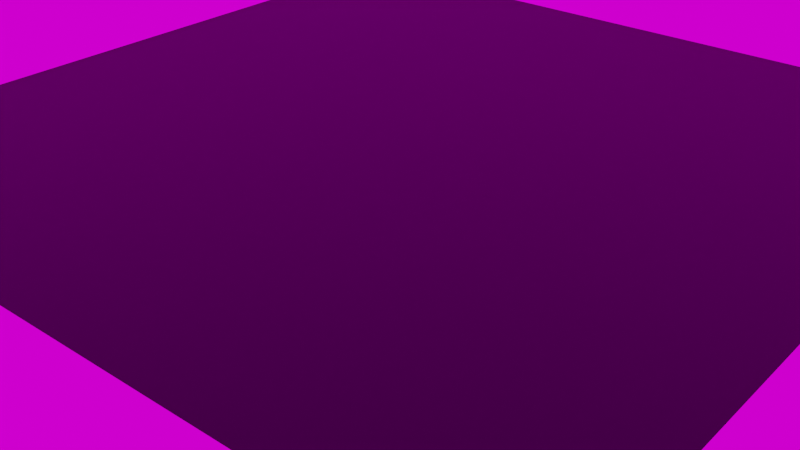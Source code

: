 # Source: grass.blend  (saved by Blender 2.81.16; exported with 4.5.12 LTS)
import bpy
from mathutils import Matrix  # noqa: F401  (used for matrix-valued properties, if any)

bpy.ops.wm.read_factory_settings(use_empty=True)
scene = bpy.context.scene
scene.name = 'Scene'

# ---- collections
col_collection = bpy.data.collections.new('Collection'); scene.collection.children.link(col_collection)

# ---- images (referenced by path relative to the original .blend; pixels are not part of the script)
import os
ASSET_DIR = os.environ.get("B2B_ASSET_DIR", "")  # directory of the original .blend (textures are referenced by path, not embedded)
HERE = os.path.dirname(os.path.abspath(__file__))  # packed textures are extracted next to this script under _unpacked/

def load_image(name, relpath, width, height, colorspace="sRGB"):
    """Load a texture the original file referenced (path relative to the .blend, or extracted next to this script)."""
    p = next((c for c in (os.path.join(HERE, relpath), os.path.join(ASSET_DIR, relpath)) if relpath and os.path.exists(c)), "")
    if p:
        img = bpy.data.images.load(p, check_existing=True)
        img.name = name
    else:  # same state as the original file: an image datablock whose file is absent (Cycles renders it pink)
        img = bpy.data.images.new(name, width, height)
        img.source = "FILE"
        img.filepath = "//" + (relpath or name)
    img.colorspace_settings.name = colorspace
    return img
img_dresden_moat_1k_hdr = load_image('dresden_moat_1k.hdr', 'dresden_moat_1k.hdr', 1024, 1024, 'Linear Rec.709')

# ---- materials (node trees are filled in below, after node groups)
mat_grass = bpy.data.materials.new('Grass')
mat_grass.use_transparent_shadow = False

# ---- material node trees
mat_grass.use_nodes = True; mat_grass.node_tree.nodes.clear()
_N = mat_grass.node_tree.nodes; _L = mat_grass.node_tree.links
n0 = _N.new('ShaderNodeOutputMaterial'); n0.name = 'Material Output'; n0.location = (300, 331)
n1 = _N.new('ShaderNodeBsdfPrincipled'); n1.name = 'Principled BSDF'; n1.location = (10, 331)
n1.distribution = 'GGX'
n1.subsurface_method = 'BURLEY'
n1.inputs[0].default_value = (0.0, 0.06871, 0.003254, 1.0)
n1.inputs[3].default_value = 1.45
n1.inputs[27].default_value = (0.0, 0.0, 0.0, 1.0)
n1.inputs[28].default_value = 1.0
_L.new(n1.outputs[0], n0.inputs[0])
n0.is_active_output = True

# ---- world
world_easyhdr = bpy.data.worlds.new('EasyHDR'); scene.world = world_easyhdr
world_easyhdr.use_nodes = True; world_easyhdr.node_tree.nodes.clear()
_N = world_easyhdr.node_tree.nodes; _L = world_easyhdr.node_tree.links
n0 = _N.new('ShaderNodeTexCoord'); n0.name = 'Texture Coordinate'; n0.location = (130, 252)
n1 = _N.new('ShaderNodeMapping'); n1.name = 'Mapping'; n1.location = (310, 252)
n2 = _N.new('ShaderNodeTexEnvironment'); n2.name = 'Environment'; n2.location = (680, 252)
n2.image = img_dresden_moat_1k_hdr
n3 = _N.new('ShaderNodeBackground'); n3.name = 'Background'; n3.location = (1500, 252)
n4 = _N.new('ShaderNodeGamma'); n4.name = 'Gamma'; n4.location = (960, 350)
n5 = _N.new('ShaderNodeHueSaturation'); n5.name = 'Saturation'; n5.location = (1120, 350)
n6 = _N.new('ShaderNodeMix'); n6.name = 'Mix'; n6.location = (1290, 350)
n6.data_type = 'RGBA'
n6.blend_type = 'MULTIPLY'
n6.inputs[0].default_value = 0.0
n7 = _N.new('ShaderNodeMath'); n7.name = 'Math_multiply'; n7.location = (960, 100)
n7.operation = 'MULTIPLY'
n7.inputs[1].default_value = 0.0
n8 = _N.new('ShaderNodeMath'); n8.name = 'Math_divide'; n8.location = (1120, 100)
n8.operation = 'DIVIDE'
n8.inputs[1].default_value = 100.0
n9 = _N.new('ShaderNodeMath'); n9.name = 'Math_add'; n9.location = (1290, 100)
n9.inputs[1].default_value = 1.0
n10 = _N.new('ShaderNodeOutputWorld'); n10.name = 'World Output'; n10.location = (1660, 252)
_L.new(n0.outputs[0], n1.inputs[0])
_L.new(n1.outputs[0], n2.inputs[0])
_L.new(n2.outputs[0], n4.inputs[0])
_L.new(n4.outputs[0], n5.inputs[4])
_L.new(n5.outputs[0], n6.inputs[6])
_L.new(n2.outputs[0], n7.inputs[0])
_L.new(n7.outputs[0], n8.inputs[0])
_L.new(n8.outputs[0], n9.inputs[0])
_L.new(n9.outputs[0], n3.inputs[1])
_L.new(n6.outputs[2], n3.inputs[0])
_L.new(n3.outputs[0], n10.inputs[0])
n10.is_active_output = True
world_easyhdr.use_sun_shadow = False
world_easyhdr.sun_shadow_jitter_overblur = 0.0

# ---- cameras
cam_camera = bpy.data.cameras.new('Camera')
cam_camera.clip_end = 100.0
cam_camera.ortho_scale = 7.314

# ---- lights
light_light = bpy.data.lights.new('Light', 'SUN')
light_light.transmission_factor = 0.0
light_light.angle = 0.1993
light_light.energy = 0.0
light_light.shadow_soft_size = 0.1
light_light.shadow_cascade_max_distance = 1000.0

# ---- meshes
me_plane = bpy.data.meshes.new('Plane')
me_plane.from_pydata([(-1.0, -1.0, 0.0), (1.0, -1.0, 0.0), (-1.0, 1.0, 0.0), (1.0, 1.0, 0.0)], [], [(0, 1, 3, 2)])
_uv = me_plane.uv_layers.new(name='UVMap')
_uv.uv.foreach_set('vector', [0.0, 0.0, 1.0, 0.0, 1.0, 1.0, 0.0, 1.0])
me_plane.materials.append(mat_grass)
me_plane.use_remesh_fix_poles = True
me_plane.use_remesh_preserve_attributes = False
me_plane.use_mirror_vertex_groups = False
me_plane.update()

# ---- objects
ob_light = bpy.data.objects.new('Light', light_light)
ob_camera = bpy.data.objects.new('Camera', cam_camera)
ob_plane = bpy.data.objects.new('Plane', me_plane)

# ---- transforms, parenting, visibility, modifiers, constraints
ob_light.location = (6.313, -3.309, 10.31)
ob_light.rotation_euler = (0.7018, -0.1216, 1.955)
ob_light.lock_rotations_4d = False
ob_light.empty_display_type = 'ARROWS'
ob_light.color = (0.0, 0.0, 0.0, 0.0)
ob_light.lineart.crease_threshold = 0.0
ob_camera.location = (22.02, 18.16, 15.55)
ob_camera.rotation_euler = (1.074, -2.304e-06, 2.274)
ob_camera.lock_rotations_4d = False
ob_camera.empty_display_type = 'ARROWS'
ob_camera.color = (0.0, 0.0, 0.0, 0.0)
ob_camera.display_type = 'WIRE'
ob_camera.lineart.crease_threshold = 0.0
ob_plane.location = (0.0, 0.0, 2.893)
ob_plane.scale = (12.38, 12.38, 12.38)
ob_plane.lineart.crease_threshold = 0.0
_m = ob_plane.modifiers.new('ParticleSettings', 'PARTICLE_SYSTEM')

# ---- collection membership
col_collection.objects.link(ob_light)
col_collection.objects.link(ob_camera)
col_collection.objects.link(ob_plane)

# ---- scene / render settings (as saved in the file)
scene.camera = ob_camera
scene.frame_start = 1; scene.frame_end = 250; scene.frame_set(1)
scene.render.engine = 'BLENDER_EEVEE_NEXT'
scene.cycles.use_denoising = False
scene.cycles.samples = 128
scene.cycles.sampling_pattern = 'TABULATED_SOBOL'
scene.cycles.use_adaptive_sampling = False
scene.cycles.use_light_tree = False
scene.view_settings.view_transform = 'Filmic'
bpy.context.view_layer.update()
